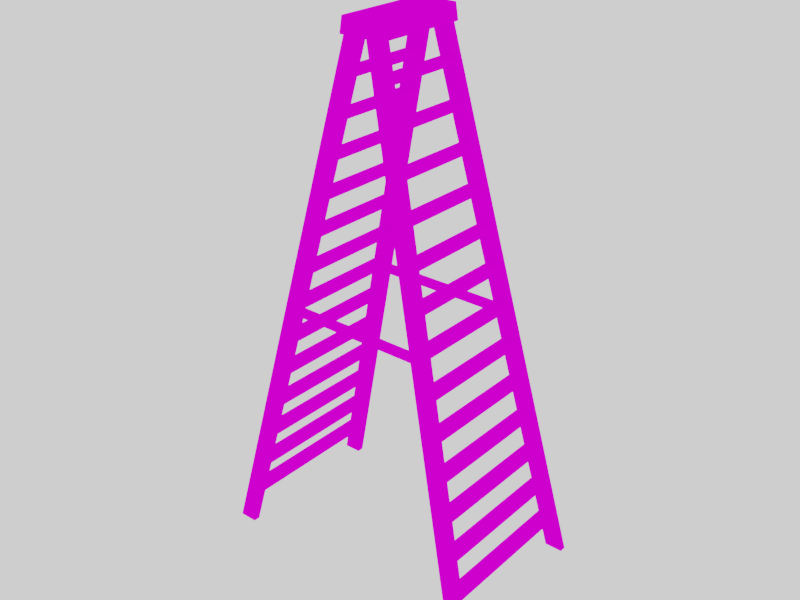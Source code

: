 # Source: ToyLadder_MPI01.blend  (saved by Blender 2.79.0; exported with 4.5.12 LTS)
import bpy
from mathutils import Matrix  # noqa: F401  (used for matrix-valued properties, if any)

bpy.ops.wm.read_factory_settings(use_empty=True)
scene = bpy.context.scene
scene.name = 'Scene'

# ---- collections
col_collection_1 = bpy.data.collections.new('Collection 1'); scene.collection.children.link(col_collection_1)

# ---- images (referenced by path relative to the original .blend; pixels are not part of the script)
import os
ASSET_DIR = os.environ.get("B2B_ASSET_DIR", "")  # directory of the original .blend (textures are referenced by path, not embedded)
HERE = os.path.dirname(os.path.abspath(__file__))  # packed textures are extracted next to this script under _unpacked/

def load_image(name, relpath, width, height, colorspace="sRGB"):
    """Load a texture the original file referenced (path relative to the .blend, or extracted next to this script)."""
    p = next((c for c in (os.path.join(HERE, relpath), os.path.join(ASSET_DIR, relpath)) if relpath and os.path.exists(c)), "")
    if p:
        img = bpy.data.images.load(p, check_existing=True)
        img.name = name
    else:  # same state as the original file: an image datablock whose file is absent (Cycles renders it pink)
        img = bpy.data.images.new(name, width, height)
        img.source = "FILE"
        img.filepath = "//" + (relpath or name)
    img.colorspace_settings.name = colorspace
    return img
img_textureatlas_diffuse = load_image('textureatlas_diffuse', 'House_Props_Diffuse.png', 1024, 1024, 'sRGB')

# ---- materials (node trees are filled in below, after node groups)
mat_material = bpy.data.materials.new('Material')
mat_material.alpha_threshold = 0.0
mat_material.roughness = 0.5

# ---- node groups
ng_auto_smooth = bpy.data.node_groups.new('Auto Smooth', 'GeometryNodeTree')
_s = ng_auto_smooth.interface.new_socket(name='Geometry', in_out='OUTPUT', socket_type='NodeSocketGeometry')
_s = ng_auto_smooth.interface.new_socket(name='Geometry', in_out='INPUT', socket_type='NodeSocketGeometry')
_s = ng_auto_smooth.interface.new_socket(name='Angle', in_out='INPUT', socket_type='NodeSocketFloat')
_s.subtype = 'ANGLE'
_s.min_value = 0.0
_s.max_value = 3.142
ng_auto_smooth.is_modifier = True
_N = ng_auto_smooth.nodes; _L = ng_auto_smooth.links
n0 = _N.new('NodeGroupOutput'); n0.name = 'Group Output'; n0.location = (480, -100)
n1 = _N.new('NodeGroupInput'); n1.name = 'Group Input'; n1.location = (-420, -300)
n2 = _N.new('NodeGroupInput'); n2.name = 'Group Input.001'; n2.location = (-60, -100)
n3 = _N.new('GeometryNodeSetShadeSmooth'); n3.name = 'Set Shade Smooth'; n3.location = (120, -100)
n3.domain = 'EDGE'
n4 = _N.new('GeometryNodeSetShadeSmooth'); n4.name = 'Set Shade Smooth.001'; n4.location = (300, -100)
n5 = _N.new('GeometryNodeInputMeshEdgeAngle'); n5.name = 'Edge Angle'; n5.location = (-420, -220)
n6 = _N.new('GeometryNodeInputEdgeSmooth'); n6.name = 'Is Edge Smooth'; n6.location = (-60, -160)
n7 = _N.new('GeometryNodeInputShadeSmooth'); n7.name = 'Is Face Smooth'; n7.location = (-240, -340)
n8 = _N.new('FunctionNodeBooleanMath'); n8.name = 'Boolean Math'; n8.location = (-60, -220)
n9 = _N.new('FunctionNodeCompare'); n9.name = 'Compare'; n9.location = (-240, -180)
n9.operation = 'LESS_EQUAL'
_L.new(n5.outputs[0], n9.inputs[0])
_L.new(n4.outputs[0], n0.inputs[0])
_L.new(n1.outputs[1], n9.inputs[1])
_L.new(n9.outputs[0], n8.inputs[0])
_L.new(n7.outputs[0], n8.inputs[1])
_L.new(n2.outputs[0], n3.inputs[0])
_L.new(n6.outputs[0], n3.inputs[1])
_L.new(n3.outputs[0], n4.inputs[0])
_L.new(n8.outputs[0], n3.inputs[2])
n0.is_active_output = True

# ---- material node trees
mat_material.use_nodes = True; mat_material.node_tree.nodes.clear()
_N = mat_material.node_tree.nodes; _L = mat_material.node_tree.links
n0 = _N.new('ShaderNodeOutputMaterial'); n0.name = 'Material Output'; n0.location = (300, 300)
n1 = _N.new('ShaderNodeBsdfDiffuse'); n1.name = 'Diffuse BSDF'; n1.location = (10, 300)
n2 = _N.new('ShaderNodeTexImage'); n2.name = 'Image Texture'; n2.location = (-180, 300)
n2.width = 140
n2.image = img_textureatlas_diffuse
_L.new(n1.outputs[0], n0.inputs[0])
_L.new(n2.outputs[0], n1.inputs[0])
n0.is_active_output = True

# ---- world
world_world = bpy.data.worlds.new('World'); scene.world = world_world
world_world.use_nodes = True; world_world.node_tree.nodes.clear()
_N = world_world.node_tree.nodes; _L = world_world.node_tree.links
n0 = _N.new('ShaderNodeOutputWorld'); n0.name = 'World Output'; n0.location = (300, 300)
n1 = _N.new('ShaderNodeBackground'); n1.name = 'Background'; n1.location = (10, 300)
n1.inputs[0].default_value = (1.0, 1.0, 1.0, 1.0)
_L.new(n1.outputs[0], n0.inputs[0])
n0.is_active_output = True
world_world.color = (0.05088, 0.05088, 0.05088)
world_world.use_sun_shadow = False
world_world.sun_shadow_jitter_overblur = 0.0
world_world.cycles.sampling_method = 'MANUAL'

# ---- meshes
me_cube_022 = bpy.data.meshes.new('Cube.022')
me_cube_022.from_pydata([(0.04939, -0.02893, 1.572e-05), (0.006864, -0.01537, 0.1774), (0.0006619, -0.01537, 0.1774), (0.04319, -0.02893, 1.572e-05), (-0.04298, -0.02678, 1.054e-05), (-0.04298, -0.02872, 1.054e-05), (0.04319, -0.02657, 1.572e-05), (0.0006619, -0.01301, 0.1774), (0.006864, -0.01301, 0.1774), (0.04939, -0.02657, 1.572e-05), (-0.04939, -0.02657, 1.572e-05), (-0.006864, -0.01301, 0.1774), (-0.0006619, -0.01301, 0.1774), (-0.04319, -0.02657, 1.572e-05), (-0.04319, -0.02893, 1.572e-05), (-0.0006619, -0.01537, 0.1774), (-0.006864, -0.01537, 0.1774), (-0.04939, -0.02893, 1.572e-05), (-0.04939, 0.02893, 1.573e-05), (-0.006864, 0.01537, 0.1774), (-0.0006619, 0.01537, 0.1774), (-0.04319, 0.02893, 1.573e-05), (-0.04319, 0.02657, 1.572e-05), (-0.0006619, 0.01301, 0.1774), (-0.006864, 0.01301, 0.1774), (-0.04939, 0.02657, 1.572e-05), (0.04939, 0.02657, 1.572e-05), (0.006864, 0.01301, 0.1774), (0.0006619, 0.01301, 0.1774), (0.04319, 0.02657, 1.572e-05), (0.04319, 0.02893, 1.573e-05), (0.0006619, 0.01537, 0.1774), (0.006864, 0.01537, 0.1774), (0.04939, 0.02893, 1.573e-05), (-0.04308, -0.02659, 3.765e-10), (-0.04308, -0.02891, 6.697e-06), (0.006858, 0.01663, 0.1814), (0.006858, -0.01663, 0.1814), (-0.006745, -0.01663, 0.1814), (-0.0239, 0.02056, 0.08543), (-0.0239, 0.02056, 0.08891), (-0.0239, 0.02146, 0.08543), (-0.0239, 0.02146, 0.08891), (0.0248, 0.02056, 0.08543), (0.0248, 0.02056, 0.08891), (0.0248, 0.02146, 0.08543), (0.0248, 0.02146, 0.08891), (0.0248, -0.02042, 0.08891), (0.0248, -0.02042, 0.08543), (0.0248, -0.02132, 0.08891), (0.0248, -0.02132, 0.08543), (-0.0239, -0.02042, 0.08891), (-0.0239, -0.02042, 0.08543), (-0.0239, -0.02132, 0.08891), (-0.0239, -0.02132, 0.08543), (-0.006745, 0.01663, 0.1814), (-0.007643, 0.01663, 0.1761), (-0.007643, -0.01663, 0.1761), (0.007755, -0.01663, 0.1761), (0.007755, 0.01663, 0.1761), (0.004026, -0.01567, 0.1643), (0.004026, -0.01567, 0.1661), (0.004026, 0.01567, 0.1643), (0.004026, 0.01567, 0.1661), (0.009378, -0.01567, 0.1643), (0.009378, -0.01567, 0.1661), (0.009378, 0.01567, 0.1643), (0.009378, 0.01567, 0.1661), (0.00707, -0.01567, 0.1517), (0.00707, -0.01567, 0.1534), (0.00707, 0.01567, 0.1517), (0.00707, 0.01567, 0.1534), (0.01242, -0.01567, 0.1517), (0.01242, -0.01567, 0.1534), (0.01242, 0.01567, 0.1517), (0.01242, 0.01567, 0.1534), (0.01014, -0.01682, 0.139), (0.01014, -0.01682, 0.1407), (0.01014, 0.01682, 0.139), (0.01014, 0.01682, 0.1407), (0.01549, -0.01682, 0.139), (0.01549, -0.01682, 0.1407), (0.01549, 0.01682, 0.139), (0.01549, 0.01682, 0.1407), (0.01314, -0.01803, 0.1263), (0.01314, -0.01803, 0.1281), (0.01314, 0.01803, 0.1263), (0.01314, 0.01803, 0.1281), (0.01849, -0.01803, 0.1263), (0.01849, -0.01803, 0.1281), (0.01849, 0.01803, 0.1263), (0.01849, 0.01803, 0.1281), (0.01623, -0.01931, 0.1137), (0.01623, -0.01931, 0.1154), (0.01623, 0.01931, 0.1137), (0.01623, 0.01931, 0.1154), (0.02158, -0.01931, 0.1137), (0.02158, -0.01931, 0.1154), (0.02158, 0.01931, 0.1137), (0.02158, 0.01931, 0.1154), (0.01922, -0.01969, 0.101), (0.01922, -0.01969, 0.1027), (0.01922, 0.01969, 0.101), (0.01922, 0.01969, 0.1027), (0.02458, -0.01969, 0.101), (0.02458, -0.01969, 0.1027), (0.02458, 0.01969, 0.101), (0.02458, 0.01969, 0.1027), (0.02227, -0.02103, 0.08832), (0.02227, -0.02103, 0.09007), (0.02227, 0.02103, 0.08832), (0.02227, 0.02103, 0.09007), (0.02762, -0.02103, 0.08832), (0.02762, -0.02103, 0.09007), (0.02762, 0.02103, 0.08832), (0.02762, 0.02103, 0.09007), (0.02527, -0.02177, 0.07566), (0.02527, -0.02177, 0.0774), (0.02527, 0.02177, 0.07566), (0.02527, 0.02177, 0.0774), (0.03062, -0.02177, 0.07566), (0.03062, -0.02177, 0.0774), (0.03062, 0.02177, 0.07566), (0.03062, 0.02177, 0.0774), (0.02831, -0.02303, 0.06299), (0.02831, -0.02303, 0.06473), (0.02831, 0.02303, 0.06299), (0.02831, 0.02303, 0.06473), (0.03366, -0.02303, 0.06299), (0.03366, -0.02303, 0.06473), (0.03366, 0.02303, 0.06299), (0.03366, 0.02303, 0.06473), (0.0313, -0.02395, 0.05033), (0.0313, -0.02395, 0.05207), (0.0313, 0.02395, 0.05033), (0.0313, 0.02395, 0.05207), (0.03665, -0.02395, 0.05033), (0.03665, -0.02395, 0.05207), (0.03665, 0.02395, 0.05033), (0.03665, 0.02395, 0.05207), (0.03437, -0.02423, 0.03766), (0.03437, -0.02423, 0.0394), (0.03437, 0.02423, 0.03766), (0.03437, 0.02423, 0.0394), (0.03972, -0.02423, 0.03766), (0.03972, -0.02423, 0.0394), (0.03972, 0.02423, 0.03766), (0.03972, 0.02423, 0.0394), (0.03739, -0.02582, 0.02499), (0.03739, -0.02582, 0.02674), (0.03739, 0.02582, 0.02499), (0.03739, 0.02582, 0.02674), (0.04274, -0.02582, 0.02499), (0.04274, -0.02582, 0.02674), (0.04274, 0.02582, 0.02499), (0.04274, 0.02582, 0.02674), (0.04056, -0.02699, 0.01233), (0.04056, -0.02699, 0.01407), (0.04056, 0.02699, 0.01233), (0.04056, 0.02699, 0.01407), (0.04592, -0.02699, 0.01233), (0.04592, -0.02699, 0.01407), (0.04592, 0.02699, 0.01233), (0.04592, 0.02699, 0.01407), (-0.004022, 0.01567, 0.1643), (-0.004022, 0.01567, 0.1661), (-0.004022, -0.01567, 0.1643), (-0.004022, -0.01567, 0.1661), (-0.009374, 0.01567, 0.1643), (-0.009374, 0.01567, 0.1661), (-0.009374, -0.01567, 0.1643), (-0.009374, -0.01567, 0.1661), (-0.007066, 0.01567, 0.1517), (-0.007066, 0.01567, 0.1534), (-0.007066, -0.01567, 0.1517), (-0.007066, -0.01567, 0.1534), (-0.01242, 0.01567, 0.1517), (-0.01242, 0.01567, 0.1534), (-0.01242, -0.01567, 0.1517), (-0.01242, -0.01567, 0.1534), (-0.01013, 0.01682, 0.139), (-0.01013, 0.01682, 0.1407), (-0.01013, -0.01682, 0.139), (-0.01013, -0.01682, 0.1407), (-0.01548, 0.01682, 0.139), (-0.01548, 0.01682, 0.1407), (-0.01548, -0.01682, 0.139), (-0.01548, -0.01682, 0.1407), (-0.01314, 0.01803, 0.1263), (-0.01314, 0.01803, 0.1281), (-0.01314, -0.01803, 0.1263), (-0.01314, -0.01803, 0.1281), (-0.01849, 0.01803, 0.1263), (-0.01849, 0.01803, 0.1281), (-0.01849, -0.01803, 0.1263), (-0.01849, -0.01803, 0.1281), (-0.01622, 0.01931, 0.1137), (-0.01622, 0.01931, 0.1154), (-0.01622, -0.01931, 0.1137), (-0.01622, -0.01931, 0.1154), (-0.02158, 0.01931, 0.1137), (-0.02158, 0.01931, 0.1154), (-0.02158, -0.01931, 0.1137), (-0.02158, -0.01931, 0.1154), (-0.01922, 0.01969, 0.101), (-0.01922, 0.01969, 0.1027), (-0.01922, -0.01969, 0.101), (-0.01922, -0.01969, 0.1027), (-0.02457, 0.01969, 0.101), (-0.02457, 0.01969, 0.1027), (-0.02457, -0.01969, 0.101), (-0.02457, -0.01969, 0.1027), (-0.02227, 0.02103, 0.08832), (-0.02227, 0.02103, 0.09007), (-0.02227, -0.02103, 0.08832), (-0.02227, -0.02103, 0.09007), (-0.02762, 0.02103, 0.08832), (-0.02762, 0.02103, 0.09007), (-0.02762, -0.02103, 0.08832), (-0.02762, -0.02103, 0.09007), (-0.02527, 0.02177, 0.07566), (-0.02527, 0.02177, 0.0774), (-0.02527, -0.02177, 0.07566), (-0.02527, -0.02177, 0.0774), (-0.03062, 0.02177, 0.07566), (-0.03062, 0.02177, 0.0774), (-0.03062, -0.02177, 0.07566), (-0.03062, -0.02177, 0.0774), (-0.0283, 0.02303, 0.06299), (-0.0283, 0.02303, 0.06473), (-0.0283, -0.02303, 0.06299), (-0.0283, -0.02303, 0.06473), (-0.03365, 0.02303, 0.06299), (-0.03365, 0.02303, 0.06473), (-0.03365, -0.02303, 0.06299), (-0.03365, -0.02303, 0.06473), (-0.03129, 0.02395, 0.05033), (-0.03129, 0.02395, 0.05207), (-0.03129, -0.02395, 0.05033), (-0.03129, -0.02395, 0.05207), (-0.03664, 0.02395, 0.05033), (-0.03664, 0.02395, 0.05207), (-0.03664, -0.02395, 0.05033), (-0.03664, -0.02395, 0.05207), (-0.03437, 0.02423, 0.03766), (-0.03437, 0.02423, 0.0394), (-0.03437, -0.02423, 0.03766), (-0.03437, -0.02423, 0.0394), (-0.03972, 0.02423, 0.03766), (-0.03972, 0.02423, 0.0394), (-0.03972, -0.02423, 0.03766), (-0.03972, -0.02423, 0.0394), (-0.03739, 0.02582, 0.02499), (-0.03739, 0.02582, 0.02674), (-0.03739, -0.02582, 0.02499), (-0.03739, -0.02582, 0.02674), (-0.04274, 0.02582, 0.02499), (-0.04274, 0.02582, 0.02674), (-0.04274, -0.02582, 0.02499), (-0.04274, -0.02582, 0.02674), (-0.04056, 0.02699, 0.01233), (-0.04056, 0.02699, 0.01407), (-0.04056, -0.02699, 0.01233), (-0.04056, -0.02699, 0.01407), (-0.04591, 0.02699, 0.01233), (-0.04591, 0.02699, 0.01407), (-0.04591, -0.02699, 0.01233), (-0.04591, -0.02699, 0.01407)], [], [(0, 1, 2, 3), (6, 7, 8, 9), (10, 11, 12, 13), (14, 15, 16, 17), (18, 19, 20, 21), (22, 23, 24, 25), (26, 27, 28, 29), (3, 2, 7, 6), (30, 31, 32, 33), (58, 37, 38, 57), (57, 38, 55, 56), (59, 36, 37, 58), (8, 1, 0, 9), (10, 17, 16, 11), (18, 25, 24, 19), (27, 26, 33, 32), (56, 55, 36, 59), (55, 38, 37, 36), (41, 42, 46, 45), (43, 44, 40, 39), (47, 51, 53, 49), (52, 48, 50, 54), (50, 49, 53, 54), (41, 45, 43, 39), (52, 51, 47, 48), (46, 42, 40, 44), (28, 31, 30, 29), (23, 22, 21, 20), (35, 5, 4, 34, 13, 12, 15, 14), (56, 59, 58, 57), (60, 61, 63, 62), (75, 71, 69, 73), (66, 67, 65, 64), (74, 75, 73, 72), (68, 69, 71, 70), (67, 63, 61, 65), (83, 79, 77, 81), (82, 83, 81, 80), (76, 77, 79, 78), (91, 87, 85, 89), (90, 91, 89, 88), (84, 85, 87, 86), (99, 95, 93, 97), (98, 99, 97, 96), (92, 93, 95, 94), (107, 103, 101, 105), (106, 107, 105, 104), (100, 101, 103, 102), (115, 111, 109, 113), (114, 115, 113, 112), (108, 109, 111, 110), (123, 119, 117, 121), (122, 123, 121, 120), (116, 117, 119, 118), (131, 127, 125, 129), (130, 131, 129, 128), (124, 125, 127, 126), (139, 135, 133, 137), (138, 139, 137, 136), (132, 133, 135, 134), (147, 143, 141, 145), (146, 147, 145, 144), (140, 141, 143, 142), (155, 151, 149, 153), (154, 155, 153, 152), (148, 149, 151, 150), (163, 159, 157, 161), (162, 163, 161, 160), (156, 157, 159, 158), (164, 165, 167, 166), (179, 175, 173, 177), (170, 171, 169, 168), (178, 179, 177, 176), (172, 173, 175, 174), (171, 167, 165, 169), (187, 183, 181, 185), (186, 187, 185, 184), (180, 181, 183, 182), (195, 191, 189, 193), (194, 195, 193, 192), (188, 189, 191, 190), (203, 199, 197, 201), (202, 203, 201, 200), (196, 197, 199, 198), (211, 207, 205, 209), (210, 211, 209, 208), (204, 205, 207, 206), (219, 215, 213, 217), (218, 219, 217, 216), (212, 213, 215, 214), (227, 223, 221, 225), (226, 227, 225, 224), (220, 221, 223, 222), (235, 231, 229, 233), (234, 235, 233, 232), (228, 229, 231, 230), (243, 239, 237, 241), (242, 243, 241, 240), (236, 237, 239, 238), (251, 247, 245, 249), (250, 251, 249, 248), (244, 245, 247, 246), (259, 255, 253, 257), (258, 259, 257, 256), (252, 253, 255, 254), (267, 263, 261, 265), (266, 267, 265, 264), (260, 261, 263, 262)])
_uv = me_cube_022.uv_layers.new(name='UVMap')
_uv.uv.foreach_set('vector', [0.335, 0.0128, 0.335, 0.5621, 0.3168, 0.5664, 0.3168, 0.0171, 0.2046, 0.0171, 0.2046, 0.5664, 0.1864, 0.5621, 0.1864, 0.0128, 0.0561, 0.5664, 0.0561, 0.0171, 0.0743, 0.0128, 0.0743, 0.5621, 0.2915, 0.0171, 0.2915, 0.5664, 0.2733, 0.5621, 0.2733, 0.0128, 0.0126, 0.5664, 0.0126, 0.0171, 0.0308, 0.0128, 0.0308, 0.5621, 0.0995, 0.5621, 0.0995, 0.0128, 0.1177, 0.0171, 0.1177, 0.5664, 0.2481, 0.0128, 0.2481, 0.5621, 0.2299, 0.5664, 0.2299, 0.0171, 0.3168, 0.0171, 0.3168, 0.5664, 0.2046, 0.5664, 0.2046, 0.0171, 0.143, 0.5621, 0.143, 0.0128, 0.1612, 0.0171, 0.1612, 0.5664, 0.6673, 0.1078, 0.6673, 0.1078, 0.6232, 0.1078, 0.6232, 0.1078, 0.6232, 0.1078, 0.6232, 0.1078, 0.6232, 0.0126, 0.6232, 0.0126, 0.6673, 0.0126, 0.6673, 0.0126, 0.6673, 0.1078, 0.6673, 0.1078, 0.1864, 0.5621, 0.335, 0.5621, 0.335, 0.0128, 0.1864, 0.0128, 0.0561, 0.5664, 0.2733, 0.0128, 0.2733, 0.5621, 0.0561, 0.0171, 0.0126, 0.5664, 0.1177, 0.5664, 0.1177, 0.0171, 0.0126, 0.0171, 0.2481, 0.5621, 0.2481, 0.0128, 0.1612, 0.5664, 0.1612, 0.0171, 0.6232, 0.0126, 0.6232, 0.0126, 0.6673, 0.0126, 0.6673, 0.0126, 0.6232, 0.0126, 0.6232, 0.1078, 0.6673, 0.1078, 0.6673, 0.0126, 0.0, 0.0, 0.0, 0.0, 0.0, 0.0, 0.0, 0.0, 0.0, 0.0, 0.0, 0.0, 0.0, 0.0, 0.0, 0.0, 0.0, 0.0, 0.0, 0.0, 0.0, 0.0, 0.0, 0.0, 0.0, 0.0, 0.0, 0.0, 0.0, 0.0, 0.0, 0.0, 0.0, 0.0, 0.0, 0.0, 0.0, 0.0, 0.0, 0.0, 0.0, 0.0, 0.0, 0.0, 0.0, 0.0, 0.0, 0.0, 0.0, 0.0, 0.0, 0.0, 0.0, 0.0, 0.0, 0.0, 0.0, 0.0, 0.0, 0.0, 0.0, 0.0, 0.0, 0.0, 0.2299, 0.5664, 0.143, 0.0128, 0.143, 0.5621, 0.2299, 0.0171, 0.0995, 0.0128, 0.0995, 0.5621, 0.0308, 0.5621, 0.0308, 0.0128, 0.2919, 0.0172, 0.4042, 0.548, 0.3984, 0.5475, 0.0746, 0.562, 0.0743, 0.5621, 0.0743, 0.0128, 0.2915, 0.5664, 0.2915, 0.0171, 0.6232, 0.0126, 0.6673, 0.0126, 0.6673, 0.1078, 0.6232, 0.1078, 0.0, 0.0, 0.0, 0.0, 0.0, 0.0, 0.0, 0.0, 0.0, 0.0, 0.0, 0.0, 0.0, 0.0, 0.0, 0.0, 0.0, 0.0, 0.0, 0.0, 0.0, 0.0, 0.0, 0.0, 0.0, 0.0, 0.0, 0.0, 0.0, 0.0, 0.0, 0.0, 0.0, 0.0, 0.0, 0.0, 0.0, 0.0, 0.0, 0.0, 0.0, 0.0, 0.0, 0.0, 0.0, 0.0, 0.0, 0.0, 0.0, 0.0, 0.0, 0.0, 0.0, 0.0, 0.0, 0.0, 0.0, 0.0, 0.0, 0.0, 0.0, 0.0, 0.0, 0.0, 0.0, 0.0, 0.0, 0.0, 0.0, 0.0, 0.0, 0.0, 0.0, 0.0, 0.0, 0.0, 0.0, 0.0, 0.0, 0.0, 0.0, 0.0, 0.0, 0.0, 0.0, 0.0, 0.0, 0.0, 0.0, 0.0, 0.0, 0.0, 0.0, 0.0, 0.0, 0.0, 0.0, 0.0, 0.0, 0.0, 0.0, 0.0, 0.0, 0.0, 0.0, 0.0, 0.0, 0.0, 0.0, 0.0, 0.0, 0.0, 0.0, 0.0, 0.0, 0.0, 0.0, 0.0, 0.0, 0.0, 0.0, 0.0, 0.0, 0.0, 0.0, 0.0, 0.0, 0.0, 0.0, 0.0, 0.0, 0.0, 0.0, 0.0, 0.0, 0.0, 0.0, 0.0, 0.0, 0.0, 0.0, 0.0, 0.0, 0.0, 0.0, 0.0, 0.0, 0.0, 0.0, 0.0, 0.0, 0.0, 0.0, 0.0, 0.0, 0.0, 0.0, 0.0, 0.0, 0.0, 0.0, 0.0, 0.0, 0.0, 0.0, 0.0, 0.0, 0.0, 0.0, 0.0, 0.0, 0.0, 0.0, 0.0, 0.0, 0.0, 0.0, 0.0, 0.0, 0.0, 0.0, 0.0, 0.0, 0.0, 0.0, 0.0, 0.0, 0.0, 0.0, 0.0, 0.0, 0.0, 0.0, 0.0, 0.0, 0.0, 0.0, 0.0, 0.0, 0.0, 0.0, 0.0, 0.0, 0.0, 0.0, 0.0, 0.0, 0.0, 0.0, 0.0, 0.0, 0.0, 0.0, 0.0, 0.0, 0.0, 0.0, 0.0, 0.0, 0.0, 0.0, 0.0, 0.0, 0.0, 0.0, 0.0, 0.0, 0.0, 0.0, 0.0, 0.0, 0.0, 0.0, 0.0, 0.0, 0.0, 0.0, 0.0, 0.0, 0.0, 0.0, 0.0, 0.0, 0.0, 0.0, 0.0, 0.0, 0.0, 0.0, 0.0, 0.0, 0.0, 0.0, 0.0, 0.0, 0.0, 0.0, 0.0, 0.0, 0.0, 0.0, 0.0, 0.0, 0.0, 0.0, 0.0, 0.0, 0.0, 0.0, 0.0, 0.0, 0.0, 0.0, 0.0, 0.0, 0.0, 0.0, 0.0, 0.0, 0.0, 0.0, 0.0, 0.0, 0.0, 0.0, 0.0, 0.0, 0.0, 0.0, 0.0, 0.0, 0.0, 0.0, 0.0, 0.0, 0.0, 0.0, 0.0, 0.0, 0.0, 0.0, 0.0, 0.0, 0.0, 0.0, 0.0, 0.0, 0.0, 0.0, 0.0, 0.0, 0.0, 0.0, 0.0, 0.0, 0.0, 0.0, 0.0, 0.0, 0.0, 0.0, 0.0, 0.0, 0.0, 0.0, 0.0, 0.0, 0.0, 0.0, 0.0, 0.0, 0.0, 0.0, 0.0, 0.0, 0.0, 0.0, 0.0, 0.0, 0.0, 0.0, 0.0, 0.0, 0.0, 0.0, 0.0, 0.0, 0.0, 0.0, 0.0, 0.0, 0.0, 0.0, 0.0, 0.0, 0.0, 0.0, 0.0, 0.0, 0.0, 0.0, 0.0, 0.0, 0.0, 0.0, 0.0, 0.0, 0.0, 0.0, 0.0, 0.0, 0.0, 0.0, 0.0, 0.0, 0.0, 0.0, 0.0, 0.0, 0.0, 0.0, 0.0, 0.0, 0.0, 0.0, 0.0, 0.0, 0.0, 0.0, 0.0, 0.0, 0.0, 0.0, 0.0, 0.0, 0.0, 0.0, 0.0, 0.0, 0.0, 0.0, 0.0, 0.0, 0.0, 0.0, 0.0, 0.0, 0.0, 0.0, 0.0, 0.0, 0.0, 0.0, 0.0, 0.0, 0.0, 0.0, 0.0, 0.0, 0.0, 0.0, 0.0, 0.0, 0.0, 0.0, 0.0, 0.0, 0.0, 0.0, 0.0, 0.0, 0.0, 0.0, 0.0, 0.0, 0.0, 0.0, 0.0, 0.0, 0.0, 0.0, 0.0, 0.0, 0.0, 0.0, 0.0, 0.0, 0.0, 0.0, 0.0, 0.0, 0.0, 0.0, 0.0, 0.0, 0.0, 0.0, 0.0, 0.0, 0.0, 0.0, 0.0, 0.0, 0.0, 0.0, 0.0, 0.0, 0.0, 0.0, 0.0, 0.0, 0.0, 0.0, 0.0, 0.0, 0.0, 0.0, 0.0, 0.0, 0.0, 0.0, 0.0, 0.0, 0.0, 0.0, 0.0, 0.0, 0.0, 0.0, 0.0, 0.0, 0.0, 0.0, 0.0, 0.0, 0.0, 0.0, 0.0, 0.0, 0.0, 0.0, 0.0, 0.0, 0.0, 0.0, 0.0, 0.0, 0.0, 0.0, 0.0, 0.0, 0.0, 0.0, 0.0, 0.0, 0.0, 0.0, 0.0, 0.0, 0.0, 0.0, 0.0, 0.0, 0.0, 0.0, 0.0, 0.0, 0.0, 0.0, 0.0, 0.0, 0.0, 0.0, 0.0, 0.0, 0.0, 0.0, 0.0, 0.0, 0.0, 0.0, 0.0, 0.0, 0.0, 0.0, 0.0, 0.0, 0.0, 0.0, 0.0, 0.0, 0.0, 0.0, 0.0, 0.0, 0.0, 0.0, 0.0, 0.0, 0.0, 0.0, 0.0, 0.0, 0.0, 0.0, 0.0, 0.0, 0.0, 0.0, 0.0, 0.0, 0.0, 0.0, 0.0, 0.0, 0.0, 0.0, 0.0, 0.0, 0.0, 0.0, 0.0, 0.0, 0.0, 0.0, 0.0, 0.0, 0.0, 0.0, 0.0, 0.0, 0.0, 0.0, 0.0, 0.0, 0.0, 0.0, 0.0, 0.0, 0.0, 0.0, 0.0, 0.0, 0.0, 0.0, 0.0, 0.0, 0.0, 0.0, 0.0, 0.0, 0.0, 0.0, 0.0, 0.0, 0.0, 0.0, 0.0, 0.0, 0.0, 0.0, 0.0, 0.0, 0.0])
_uv = me_cube_022.uv_layers.new(name='TextureAtlas')
_uv.uv.foreach_set('vector', [0.07562, 0.8857, 0.07562, 0.9485, 0.07361, 0.949, 0.07361, 0.8862, 0.08348, 0.886, 0.08348, 0.9482, 0.08204, 0.9479, 0.08204, 0.8857, 0.08503, 0.8857, 0.08503, 0.9472, 0.08357, 0.9474, 0.08357, 0.8859, 0.07773, 0.8861, 0.07773, 0.9486, 0.07571, 0.9482, 0.07571, 0.8857, 0.08655, 0.8857, 0.08655, 0.9482, 0.08512, 0.9485, 0.08512, 0.886, 0.07782, 0.9484, 0.07782, 0.8857, 0.07982, 0.8862, 0.07982, 0.949, 0.07992, 0.9482, 0.07992, 0.8861, 0.08194, 0.8857, 0.08194, 0.9478, 0.09841, 0.947, 0.09841, 0.8857, 0.099, 0.8858, 0.099, 0.947, 0.08665, 0.9467, 0.08665, 0.8857, 0.08811, 0.8858, 0.08811, 0.9469, 0.1016, 0.926, 0.09979, 0.9257, 0.09979, 0.9212, 0.1016, 0.9209, 0.1017, 0.9209, 0.1035, 0.9211, 0.1035, 0.9294, 0.1017, 0.9292, 0.1171, 0.9021, 0.1189, 0.9022, 0.1189, 0.9132, 0.1171, 0.9131, 0.09697, 0.9445, 0.09619, 0.9445, 0.09619, 0.8857, 0.09697, 0.8857, 0.09832, 0.9481, 0.09774, 0.9482, 0.09774, 0.8858, 0.09832, 0.8857, 0.09968, 0.9469, 0.09909, 0.947, 0.09909, 0.8858, 0.09968, 0.8857, 0.0961, 0.8857, 0.0961, 0.9454, 0.09533, 0.9455, 0.09533, 0.8858, 0.119, 0.8903, 0.1171, 0.8901, 0.1171, 0.8869, 0.119, 0.8867, 0.09288, 0.8972, 0.09288, 0.9086, 0.0882, 0.9086, 0.0882, 0.8972, 0.119, 0.9253, 0.1178, 0.9253, 0.1178, 0.9137, 0.119, 0.9138, 0.1177, 0.93, 0.1165, 0.93, 0.1165, 0.9138, 0.1177, 0.9137, 0.09297, 0.9139, 0.09297, 0.8972, 0.09328, 0.8972, 0.09328, 0.9139, 0.1266, 0.9063, 0.1266, 0.8896, 0.1269, 0.8896, 0.1269, 0.9063, 0.1164, 0.93, 0.1152, 0.93, 0.1152, 0.9138, 0.1164, 0.9137, 0.1266, 0.9305, 0.1266, 0.9137, 0.127, 0.9137, 0.127, 0.9305, 0.1171, 0.8904, 0.1183, 0.8905, 0.1183, 0.902, 0.1171, 0.902, 0.09297, 0.9308, 0.09297, 0.914, 0.09328, 0.914, 0.09328, 0.9308, 0.09706, 0.8857, 0.09764, 0.8858, 0.09764, 0.9482, 0.09706, 0.9481, 0.09524, 0.8857, 0.09524, 0.9479, 0.09446, 0.948, 0.09446, 0.8857, 0.09435, 0.9483, 0.09428, 0.9483, 0.09364, 0.9482, 0.09358, 0.9482, 0.09359, 0.9482, 0.09359, 0.8857, 0.09436, 0.8858, 0.09436, 0.9483, 0.09349, 0.8971, 0.0882, 0.8971, 0.0882, 0.8857, 0.09349, 0.8857, 0.1238, 0.8941, 0.1232, 0.8941, 0.1232, 0.8862, 0.1238, 0.8862, 0.1055, 0.931, 0.1036, 0.931, 0.1036, 0.9203, 0.1055, 0.9203, 0.1119, 0.9282, 0.1125, 0.9282, 0.1125, 0.9386, 0.1119, 0.9386, 0.1231, 0.9382, 0.1225, 0.9381, 0.1225, 0.9278, 0.1231, 0.9278, 0.1238, 0.8862, 0.1244, 0.8862, 0.1244, 0.8941, 0.1238, 0.8941, 0.1056, 0.9203, 0.1074, 0.9203, 0.1074, 0.931, 0.1056, 0.931, 0.1171, 0.9137, 0.1152, 0.9137, 0.1152, 0.9021, 0.1171, 0.9021, 0.08842, 0.9267, 0.08901, 0.9267, 0.08901, 0.9378, 0.08842, 0.9378, 0.1211, 0.8862, 0.1217, 0.8862, 0.1217, 0.8947, 0.1211, 0.8947, 0.1133, 0.9155, 0.1151, 0.9155, 0.1151, 0.9278, 0.1133, 0.9278, 0.1252, 0.938, 0.1246, 0.9379, 0.1246, 0.926, 0.1252, 0.926, 0.121, 0.8953, 0.1204, 0.8953, 0.1204, 0.8862, 0.121, 0.8862, 0.1133, 0.9021, 0.1151, 0.9021, 0.1151, 0.9154, 0.1133, 0.9154, 0.1239, 0.9137, 0.1245, 0.9138, 0.1245, 0.9265, 0.1239, 0.9265, 0.11, 0.9391, 0.1094, 0.9391, 0.1094, 0.9294, 0.11, 0.9294, 0.1132, 0.902, 0.1114, 0.902, 0.1114, 0.8885, 0.1132, 0.8885, 0.09035, 0.9233, 0.09094, 0.9233, 0.09094, 0.9363, 0.09035, 0.9363, 0.126, 0.9259, 0.1266, 0.9259, 0.1266, 0.9358, 0.126, 0.9358, 0.09094, 0.9232, 0.08911, 0.9232, 0.08911, 0.9087, 0.09094, 0.9087, 0.1225, 0.9137, 0.1231, 0.9138, 0.1231, 0.9277, 0.1225, 0.9277, 0.1138, 0.9279, 0.1144, 0.9279, 0.1144, 0.9385, 0.1138, 0.9385, 0.1094, 0.8885, 0.1113, 0.8885, 0.1113, 0.9034, 0.1094, 0.9034, 0.1224, 0.9282, 0.1218, 0.9281, 0.1218, 0.9137, 0.1224, 0.9138, 0.1232, 0.9274, 0.1238, 0.9274, 0.1238, 0.9383, 0.1232, 0.9383, 0.1093, 0.9015, 0.1075, 0.9015, 0.1075, 0.8857, 0.1093, 0.8857, 0.1211, 0.9137, 0.1217, 0.9138, 0.1217, 0.929, 0.1211, 0.929, 0.101, 0.9261, 0.1016, 0.9261, 0.1016, 0.9377, 0.101, 0.9377, 0.1035, 0.9208, 0.1017, 0.9208, 0.1017, 0.9043, 0.1035, 0.9043, 0.1204, 0.9137, 0.121, 0.9138, 0.121, 0.9296, 0.1204, 0.9296, 0.1253, 0.9137, 0.1259, 0.9137, 0.1259, 0.9258, 0.1253, 0.9258, 0.1056, 0.9035, 0.1074, 0.9035, 0.1074, 0.9202, 0.1056, 0.9202, 0.121, 0.9114, 0.1204, 0.9114, 0.1204, 0.8954, 0.121, 0.8954, 0.1184, 0.9376, 0.1178, 0.9376, 0.1178, 0.9254, 0.1184, 0.9254, 0.1036, 0.8857, 0.1055, 0.8857, 0.1055, 0.9034, 0.1036, 0.9034, 0.1197, 0.8954, 0.1203, 0.8954, 0.1203, 0.9125, 0.1197, 0.9124, 0.09288, 0.9362, 0.09228, 0.9362, 0.09228, 0.9233, 0.09288, 0.9233, 0.1017, 0.8857, 0.1035, 0.8857, 0.1035, 0.9042, 0.1017, 0.9042, 0.08842, 0.9087, 0.08901, 0.9087, 0.08901, 0.9266, 0.08842, 0.9266, 0.1238, 0.8954, 0.1244, 0.8954, 0.1244, 0.9089, 0.1238, 0.9089, 0.1218, 0.9283, 0.1224, 0.9283, 0.1224, 0.9386, 0.1218, 0.9386, 0.1113, 0.9293, 0.1094, 0.9293, 0.1094, 0.9186, 0.1113, 0.9186, 0.1225, 0.8862, 0.1231, 0.8862, 0.1231, 0.8941, 0.1225, 0.8941, 0.1251, 0.8941, 0.1245, 0.8941, 0.1245, 0.8862, 0.1251, 0.8862, 0.1132, 0.9386, 0.1126, 0.9386, 0.1126, 0.9282, 0.1132, 0.9282, 0.1075, 0.9194, 0.1093, 0.9194, 0.1093, 0.9302, 0.1075, 0.9302, 0.1171, 0.9, 0.1152, 0.9, 0.1152, 0.8885, 0.1171, 0.8885, 0.1218, 0.8862, 0.1224, 0.8862, 0.1224, 0.8947, 0.1218, 0.8947, 0.1239, 0.9266, 0.1245, 0.9266, 0.1245, 0.9378, 0.1239, 0.9378, 0.1114, 0.9157, 0.1132, 0.9157, 0.1132, 0.9281, 0.1114, 0.9281, 0.1197, 0.8862, 0.1203, 0.8862, 0.1203, 0.8953, 0.1197, 0.8953, 0.1253, 0.9259, 0.1259, 0.9259, 0.1259, 0.9378, 0.1253, 0.9378, 0.1151, 0.9017, 0.1133, 0.9017, 0.1133, 0.8885, 0.1151, 0.8885, 0.1107, 0.9294, 0.1113, 0.9294, 0.1113, 0.9391, 0.1107, 0.9391, 0.1245, 0.8954, 0.1251, 0.8954, 0.1251, 0.9082, 0.1245, 0.9081, 0.1114, 0.9021, 0.1132, 0.9021, 0.1132, 0.9156, 0.1114, 0.9156, 0.126, 0.9137, 0.1266, 0.9137, 0.1266, 0.9236, 0.126, 0.9236, 0.08966, 0.9233, 0.09026, 0.9233, 0.09026, 0.9363, 0.08966, 0.9363, 0.09104, 0.9087, 0.09288, 0.9087, 0.09288, 0.9232, 0.09104, 0.9232, 0.1145, 0.9279, 0.1151, 0.9279, 0.1151, 0.9385, 0.1145, 0.9385, 0.1231, 0.8954, 0.1237, 0.8954, 0.1237, 0.9093, 0.1231, 0.9093, 0.1113, 0.9185, 0.1094, 0.9185, 0.1094, 0.9035, 0.1113, 0.9035, 0.1259, 0.8954, 0.1265, 0.8954, 0.1265, 0.9063, 0.1259, 0.9063, 0.1224, 0.8954, 0.123, 0.8954, 0.123, 0.9098, 0.1224, 0.9098, 0.1093, 0.9193, 0.1075, 0.9193, 0.1075, 0.9035, 0.1093, 0.9035, 0.1004, 0.9377, 0.09979, 0.9377, 0.09979, 0.9261, 0.1004, 0.9261, 0.1218, 0.8954, 0.1224, 0.8954, 0.1224, 0.9106, 0.1218, 0.9106, 0.1016, 0.9208, 0.09977, 0.9208, 0.09977, 0.9043, 0.1016, 0.9043, 0.1258, 0.9074, 0.1252, 0.9074, 0.1252, 0.8954, 0.1258, 0.8954, 0.1217, 0.9112, 0.1211, 0.9112, 0.1211, 0.8954, 0.1217, 0.8954, 0.1036, 0.9035, 0.1055, 0.9035, 0.1055, 0.9202, 0.1036, 0.9202, 0.1246, 0.9137, 0.1252, 0.9137, 0.1252, 0.9259, 0.1246, 0.9259, 0.1204, 0.9298, 0.1198, 0.9298, 0.1198, 0.9137, 0.1204, 0.9138, 0.1056, 0.8857, 0.1074, 0.8857, 0.1074, 0.9034, 0.1056, 0.9034, 0.09164, 0.9362, 0.09104, 0.9362, 0.09104, 0.9233, 0.09164, 0.9233, 0.1197, 0.9308, 0.1191, 0.9308, 0.1191, 0.9137, 0.1197, 0.9138, 0.1016, 0.9042, 0.09977, 0.9042, 0.09977, 0.8857, 0.1016, 0.8857, 0.1232, 0.9137, 0.1238, 0.9137, 0.1238, 0.9273, 0.1232, 0.9273, 0.119, 0.8954, 0.1196, 0.8954, 0.1196, 0.9132, 0.119, 0.9132])
_uv.active_render = True
me_cube_022.materials.append(mat_material)
me_cube_022.use_remesh_preserve_volume = False
me_cube_022.use_remesh_preserve_attributes = False
me_cube_022.use_mirror_vertex_groups = False
me_cube_022.update()

# ---- objects
ob_toyladder = bpy.data.objects.new('ToyLadder', me_cube_022)

# ---- transforms, parenting, visibility, modifiers, constraints
ob_toyladder.location = (0.0, 0.0, 0.0)
ob_toyladder.lineart.crease_threshold = 0.0
_m = ob_toyladder.modifiers.new('Auto Smooth', 'NODES')
_m.node_group = ng_auto_smooth
_gi = [s.identifier for s in ng_auto_smooth.interface.items_tree if s.item_type == 'SOCKET' and s.in_out == 'INPUT']
_m[_gi[1]] = 0.5236  # Angle

# ---- collection membership
col_collection_1.objects.link(ob_toyladder)

# ---- scene / render settings (as saved in the file)
scene.frame_start = 1; scene.frame_end = 250; scene.frame_set(1)
scene.render.engine = 'CYCLES'
scene.render.image_settings.color_mode = 'RGB'
scene.render.resolution_x = 1600
scene.render.resolution_y = 1200
scene.render.resolution_percentage = 50
scene.render.dither_intensity = 0.0
scene.render.use_border = True
scene.render.use_bake_clear = False
scene.render.bake_margin = 4
scene.cycles.use_denoising = False
scene.cycles.samples = 150
scene.cycles.sampling_pattern = 'TABULATED_SOBOL'
scene.cycles.light_sampling_threshold = 0.0
scene.cycles.use_adaptive_sampling = False
scene.cycles.use_light_tree = False
scene.cycles.blur_glossy = 0.0
scene.cycles.sample_clamp_indirect = 0.0
scene.view_settings.view_transform = 'Filmic'
bpy.context.view_layer.update()

# ---- added for rendering (the .blend has no active camera): camera
cam_auto = bpy.data.cameras.new('AutoCamera')
cam_auto.lens = 50.0
cam_auto.sensor_width = 36.0
cam_auto.clip_end = 1000.0
ob_auto_camera = bpy.data.objects.new('AutoCamera', cam_auto)
scene.collection.objects.link(ob_auto_camera)
ob_auto_camera.location = (0.198455, -0.238145, 0.249456)
ob_auto_camera.rotation_euler = (1.09748, -7.21219e-08, 0.694738)
scene.camera = ob_auto_camera
bpy.context.view_layer.update()
